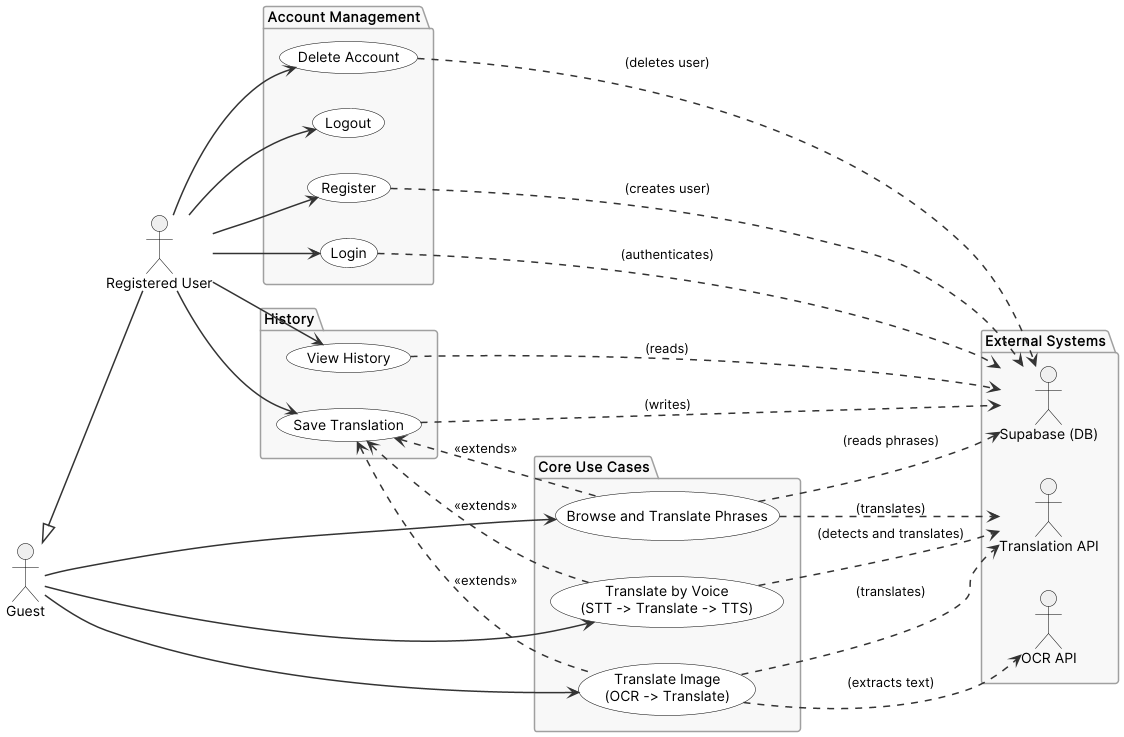

The diagram above was rendered by PlantUML. Its source (embedded in the PNG):
@startuml Use Case Diagram - Translator

skinparam defaultFontName "Inter"
skinparam actorBorderColor #000000
skinparam actorBackgroundColor #EFEFEF
skinparam useCaseBorderColor #000000
skinparam useCaseBackgroundColor #FFFFFF
skinparam package {
    BackgroundColor #F8F8F8
    BorderColor #A0A0A0
}
skinparam arrow {
    Color #333333
    Thickness 1.5
}
skinparam note {
    BackgroundColor #FFFFE0
    BorderColor #A0A0A0
}

left to right direction

actor "Guest" as Guest
actor "Registered User" as RegisteredUser

package "External Systems" {
    actor "Supabase (DB)" as Supabase
    actor "Translation API" as TranslationAPI
    actor "OCR API" as OCRAPI
}

package "Core Use Cases" {
    usecase UC_TranslateVoice as "Translate by Voice
    (STT -> Translate -> TTS)"
    usecase UC_TranslateImage as "Translate Image
    (OCR -> Translate)"
    usecase UC_BrowsePhrases as "Browse and Translate Phrases"
}

package "Account Management" {
    usecase UC_Login as "Login"
    usecase UC_Register as "Register"
    usecase UC_Logout as "Logout"
    usecase UC_DeleteAccount as "Delete Account"
}

package "History" {
    usecase UC_ViewHistory as "View History"
    usecase UC_SaveTranslation as "Save Translation"
}

Guest --> UC_TranslateVoice
Guest --> UC_TranslateImage
Guest --> UC_BrowsePhrases

Guest <|-- RegisteredUser

RegisteredUser --> UC_Login
RegisteredUser --> UC_Register
RegisteredUser --> UC_Logout
RegisteredUser --> UC_DeleteAccount
RegisteredUser --> UC_ViewHistory


RegisteredUser --> UC_SaveTranslation



UC_SaveTranslation <.. UC_TranslateVoice : <<extends>>
UC_SaveTranslation <.. UC_TranslateImage : <<extends>>
UC_SaveTranslation <.. UC_BrowsePhrases : <<extends>>

UC_Login ..> Supabase : (authenticates)
UC_Register ..> Supabase : (creates user)
UC_DeleteAccount ..> Supabase : (deletes user)
UC_ViewHistory ..> Supabase : (reads)
UC_SaveTranslation ..> Supabase : (writes)

UC_BrowsePhrases ..> Supabase : (reads phrases)
UC_BrowsePhrases ..> TranslationAPI : (translates)

UC_TranslateImage ..> OCRAPI : (extracts text)
UC_TranslateImage ..> TranslationAPI : (translates)

UC_TranslateVoice ..> TranslationAPI : (detects and translates)


@enduml